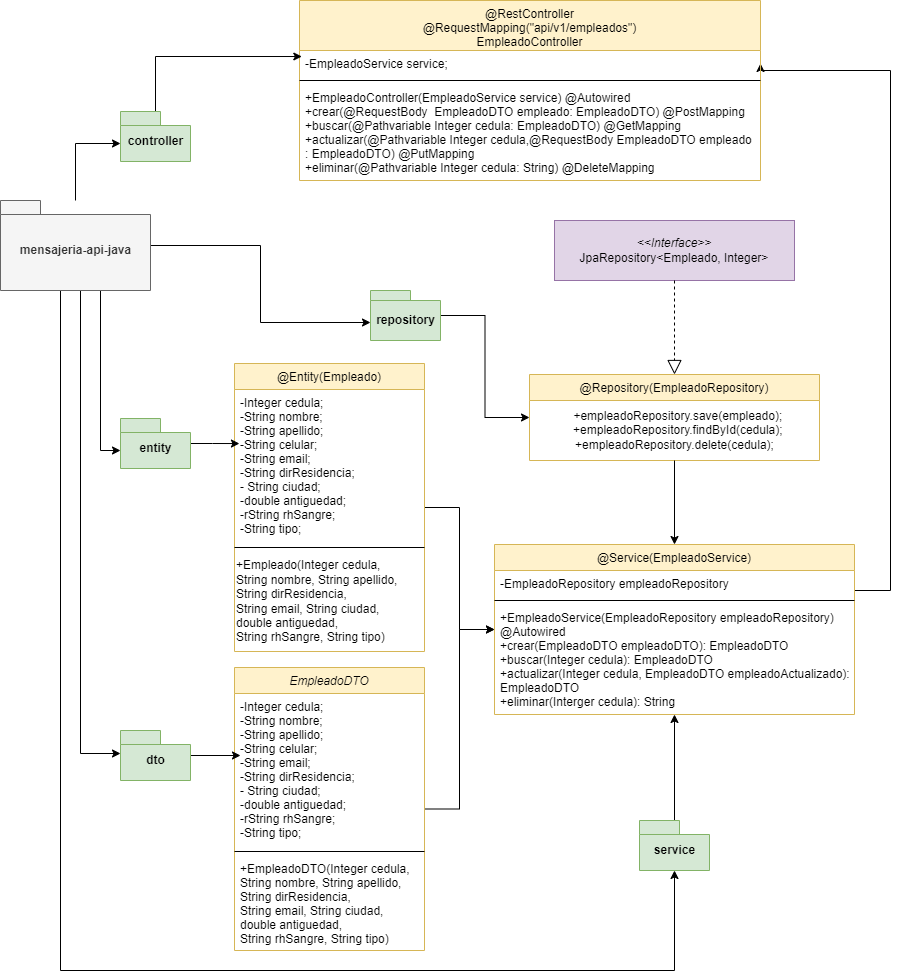

The diagram above was exported from draw.io. Its source (the exported page's mxGraphModel, read from the mxfile embedded in the PNG):
<mxGraphModel dx="2261" dy="774" grid="1" gridSize="10" guides="1" tooltips="1" connect="1" arrows="1" fold="1" page="1" pageScale="1" pageWidth="827" pageHeight="1169" math="0" shadow="0">
  <root>
    <mxCell id="WIyWlLk6GJQsqaUBKTNV-0" />
    <mxCell id="WIyWlLk6GJQsqaUBKTNV-1" parent="WIyWlLk6GJQsqaUBKTNV-0" />
    <mxCell id="EB_SFWBHXCx_KzQ71CoJ-31" style="edgeStyle=orthogonalEdgeStyle;rounded=0;orthogonalLoop=1;jettySize=auto;html=1;entryX=0;entryY=0.5;entryDx=0;entryDy=0;" parent="WIyWlLk6GJQsqaUBKTNV-1" source="zkfFHV4jXpPFQw0GAbJ--0" target="zkfFHV4jXpPFQw0GAbJ--17" edge="1">
      <mxGeometry relative="1" as="geometry">
        <mxPoint x="300" y="775.0000000000002" as="targetPoint" />
      </mxGeometry>
    </mxCell>
    <mxCell id="zkfFHV4jXpPFQw0GAbJ--0" value="@Entity(Empleado)" style="swimlane;fontStyle=0;align=center;verticalAlign=top;childLayout=stackLayout;horizontal=1;startSize=26;horizontalStack=0;resizeParent=1;resizeLast=0;collapsible=1;marginBottom=0;rounded=0;shadow=0;strokeWidth=1;fillColor=#fff2cc;strokeColor=#d6b656;" parent="WIyWlLk6GJQsqaUBKTNV-1" vertex="1">
      <mxGeometry x="24" y="523" width="190" height="288" as="geometry">
        <mxRectangle x="230" y="140" width="160" height="26" as="alternateBounds" />
      </mxGeometry>
    </mxCell>
    <mxCell id="zkfFHV4jXpPFQw0GAbJ--5" value="-Integer cedula;&#10;-String nombre;&#10;-String apellido;&#10;-String celular;&#10;-String email;&#10;-String dirResidencia;&#10;- String ciudad;&#10;-double antiguedad;&#10;-rString rhSangre;&#10;-String tipo;" style="text;align=left;verticalAlign=top;spacingLeft=4;spacingRight=4;overflow=hidden;rotatable=0;points=[[0,0.5],[1,0.5]];portConstraint=eastwest;" parent="zkfFHV4jXpPFQw0GAbJ--0" vertex="1">
      <mxGeometry y="26" width="190" height="154" as="geometry" />
    </mxCell>
    <mxCell id="zkfFHV4jXpPFQw0GAbJ--4" value="" style="line;html=1;strokeWidth=1;align=left;verticalAlign=middle;spacingTop=-1;spacingLeft=3;spacingRight=3;rotatable=0;labelPosition=right;points=[];portConstraint=eastwest;" parent="zkfFHV4jXpPFQw0GAbJ--0" vertex="1">
      <mxGeometry y="180" width="190" height="8" as="geometry" />
    </mxCell>
    <mxCell id="EB_SFWBHXCx_KzQ71CoJ-61" value="+Empleado(Integer cedula, &lt;br&gt;&lt;div style=&quot;&quot;&gt;&lt;span style=&quot;background-color: initial;&quot;&gt;String nombre,&amp;nbsp;&lt;/span&gt;&lt;span style=&quot;background-color: initial;&quot;&gt;String apellido,&lt;/span&gt;&lt;/div&gt;&lt;div style=&quot;&quot;&gt;&lt;span style=&quot;background-color: initial;&quot;&gt;String dirResidencia,&lt;/span&gt;&lt;span style=&quot;background-color: initial;&quot;&gt;&amp;nbsp;&lt;/span&gt;&lt;/div&gt;&lt;div style=&quot;&quot;&gt;&lt;span style=&quot;background-color: initial;&quot;&gt;String email, String ciudad,&amp;nbsp;&lt;/span&gt;&lt;/div&gt;&lt;div style=&quot;&quot;&gt;&lt;span style=&quot;background-color: initial;&quot;&gt;double antiguedad,&amp;nbsp;&lt;/span&gt;&lt;/div&gt;&lt;div style=&quot;&quot;&gt;&lt;span style=&quot;background-color: initial;&quot;&gt;String rhSangre,&amp;nbsp;&lt;/span&gt;&lt;span style=&quot;background-color: initial;&quot;&gt;String tipo)&lt;/span&gt;&lt;/div&gt;" style="text;html=1;align=left;verticalAlign=middle;resizable=0;points=[];autosize=1;strokeColor=none;fillColor=none;" parent="zkfFHV4jXpPFQw0GAbJ--0" vertex="1">
      <mxGeometry y="188" width="190" height="100" as="geometry" />
    </mxCell>
    <mxCell id="EB_SFWBHXCx_KzQ71CoJ-67" style="edgeStyle=orthogonalEdgeStyle;rounded=0;orthogonalLoop=1;jettySize=auto;html=1;entryX=1;entryY=0.5;entryDx=0;entryDy=0;" parent="WIyWlLk6GJQsqaUBKTNV-1" source="zkfFHV4jXpPFQw0GAbJ--17" target="EB_SFWBHXCx_KzQ71CoJ-19" edge="1">
      <mxGeometry relative="1" as="geometry">
        <mxPoint x="776.0799999999999" y="752.7760000000001" as="targetPoint" />
        <Array as="points">
          <mxPoint x="680" y="750" />
          <mxPoint x="680" y="230" />
          <mxPoint x="550" y="230" />
        </Array>
      </mxGeometry>
    </mxCell>
    <mxCell id="zkfFHV4jXpPFQw0GAbJ--17" value="@Service(EmpleadoService)" style="swimlane;fontStyle=0;align=center;verticalAlign=top;childLayout=stackLayout;horizontal=1;startSize=26;horizontalStack=0;resizeParent=1;resizeLast=0;collapsible=1;marginBottom=0;rounded=0;shadow=0;strokeWidth=1;fillColor=#fff2cc;strokeColor=#d6b656;" parent="WIyWlLk6GJQsqaUBKTNV-1" vertex="1">
      <mxGeometry x="284" y="704" width="360" height="170" as="geometry">
        <mxRectangle x="550" y="140" width="160" height="26" as="alternateBounds" />
      </mxGeometry>
    </mxCell>
    <mxCell id="zkfFHV4jXpPFQw0GAbJ--19" value="-EmpleadoRepository empleadoRepository" style="text;align=left;verticalAlign=top;spacingLeft=4;spacingRight=4;overflow=hidden;rotatable=0;points=[[0,0.5],[1,0.5]];portConstraint=eastwest;rounded=0;shadow=0;html=0;" parent="zkfFHV4jXpPFQw0GAbJ--17" vertex="1">
      <mxGeometry y="26" width="360" height="26" as="geometry" />
    </mxCell>
    <mxCell id="zkfFHV4jXpPFQw0GAbJ--23" value="" style="line;html=1;strokeWidth=1;align=left;verticalAlign=middle;spacingTop=-1;spacingLeft=3;spacingRight=3;rotatable=0;labelPosition=right;points=[];portConstraint=eastwest;" parent="zkfFHV4jXpPFQw0GAbJ--17" vertex="1">
      <mxGeometry y="52" width="360" height="8" as="geometry" />
    </mxCell>
    <mxCell id="zkfFHV4jXpPFQw0GAbJ--18" value="+EmpleadoService(EmpleadoRepository empleadoRepository) &#10;@Autowired&#10;+crear(EmpleadoDTO empleadoDTO): EmpleadoDTO&#10;+buscar(Integer cedula): EmpleadoDTO&#10;+actualizar(Integer cedula, EmpleadoDTO empleadoActualizado):&#10;EmpleadoDTO&#10;+eliminar(Interger cedula): String" style="text;align=left;verticalAlign=top;spacingLeft=4;spacingRight=4;overflow=hidden;rotatable=0;points=[[0,0.5],[1,0.5]];portConstraint=eastwest;" parent="zkfFHV4jXpPFQw0GAbJ--17" vertex="1">
      <mxGeometry y="60" width="360" height="110" as="geometry" />
    </mxCell>
    <mxCell id="EB_SFWBHXCx_KzQ71CoJ-0" value="@Repository(EmpleadoRepository)" style="swimlane;fontStyle=0;align=center;verticalAlign=top;childLayout=stackLayout;horizontal=1;startSize=26;horizontalStack=0;resizeParent=1;resizeLast=0;collapsible=1;marginBottom=0;rounded=0;shadow=0;strokeWidth=1;fillColor=#fff2cc;strokeColor=#d6b656;" parent="WIyWlLk6GJQsqaUBKTNV-1" vertex="1">
      <mxGeometry x="319" y="534" width="290" height="86" as="geometry">
        <mxRectangle x="230" y="140" width="160" height="26" as="alternateBounds" />
      </mxGeometry>
    </mxCell>
    <mxCell id="EB_SFWBHXCx_KzQ71CoJ-64" value="&amp;nbsp; +empleadoRepository.save(empleado);&lt;br&gt;&amp;nbsp; +empleadoRepository.findById(cedula);&lt;br style=&quot;border-color: var(--border-color);&quot;&gt;+empleadoRepository.delete(cedula);" style="text;html=1;align=center;verticalAlign=middle;resizable=0;points=[];autosize=1;strokeColor=none;fillColor=none;" parent="EB_SFWBHXCx_KzQ71CoJ-0" vertex="1">
      <mxGeometry y="26" width="290" height="60" as="geometry" />
    </mxCell>
    <mxCell id="EB_SFWBHXCx_KzQ71CoJ-12" value="&lt;i&gt;&amp;lt;&amp;lt;Interface&amp;gt;&amp;gt;&lt;br&gt;&lt;/i&gt;JpaRepository&amp;lt;Empleado, Integer&amp;gt;&lt;i&gt;&lt;br&gt;&lt;/i&gt;" style="rounded=0;whiteSpace=wrap;html=1;fillColor=#e1d5e7;strokeColor=#9673a6;" parent="WIyWlLk6GJQsqaUBKTNV-1" vertex="1">
      <mxGeometry x="344" y="380" width="240" height="60" as="geometry" />
    </mxCell>
    <mxCell id="EB_SFWBHXCx_KzQ71CoJ-18" value="@RestController&#10;@RequestMapping(&quot;api/v1/empleados&quot;)&#10;EmpleadoController" style="swimlane;fontStyle=0;align=center;verticalAlign=top;childLayout=stackLayout;horizontal=1;startSize=50;horizontalStack=0;resizeParent=1;resizeLast=0;collapsible=1;marginBottom=0;rounded=0;shadow=0;strokeWidth=1;fillColor=#fff2cc;strokeColor=#d6b656;" parent="WIyWlLk6GJQsqaUBKTNV-1" vertex="1">
      <mxGeometry x="89" y="160" width="461" height="180" as="geometry">
        <mxRectangle x="80" y="240" width="160" height="26" as="alternateBounds" />
      </mxGeometry>
    </mxCell>
    <mxCell id="EB_SFWBHXCx_KzQ71CoJ-19" value="-EmpleadoService service;" style="text;align=left;verticalAlign=top;spacingLeft=4;spacingRight=4;overflow=hidden;rotatable=0;points=[[0,0.5],[1,0.5]];portConstraint=eastwest;rounded=0;shadow=0;html=0;" parent="EB_SFWBHXCx_KzQ71CoJ-18" vertex="1">
      <mxGeometry y="50" width="461" height="26" as="geometry" />
    </mxCell>
    <mxCell id="EB_SFWBHXCx_KzQ71CoJ-22" value="" style="line;html=1;strokeWidth=1;align=left;verticalAlign=middle;spacingTop=-1;spacingLeft=3;spacingRight=3;rotatable=0;labelPosition=right;points=[];portConstraint=eastwest;" parent="EB_SFWBHXCx_KzQ71CoJ-18" vertex="1">
      <mxGeometry y="76" width="461" height="8" as="geometry" />
    </mxCell>
    <mxCell id="EB_SFWBHXCx_KzQ71CoJ-23" value="+EmpleadoController(EmpleadoService service) @Autowired&#10;+crear(@RequestBody  EmpleadoDTO empleado: EmpleadoDTO) @PostMapping&#10;+buscar(@Pathvariable Integer cedula: EmpleadoDTO) @GetMapping&#10;+actualizar(@Pathvariable Integer cedula,@RequestBody EmpleadoDTO empleado&#10;: EmpleadoDTO) @PutMapping&#10;+eliminar(@Pathvariable Integer cedula: String) @DeleteMapping" style="text;align=left;verticalAlign=top;spacingLeft=4;spacingRight=4;overflow=hidden;rotatable=0;points=[[0,0.5],[1,0.5]];portConstraint=eastwest;" parent="EB_SFWBHXCx_KzQ71CoJ-18" vertex="1">
      <mxGeometry y="84" width="461" height="96" as="geometry" />
    </mxCell>
    <mxCell id="EB_SFWBHXCx_KzQ71CoJ-32" style="edgeStyle=orthogonalEdgeStyle;rounded=0;orthogonalLoop=1;jettySize=auto;html=1;entryX=0;entryY=0.5;entryDx=0;entryDy=0;" parent="WIyWlLk6GJQsqaUBKTNV-1" source="EB_SFWBHXCx_KzQ71CoJ-25" target="zkfFHV4jXpPFQw0GAbJ--17" edge="1">
      <mxGeometry relative="1" as="geometry">
        <mxPoint x="300" y="774.9999999999998" as="targetPoint" />
      </mxGeometry>
    </mxCell>
    <mxCell id="EB_SFWBHXCx_KzQ71CoJ-25" value="EmpleadoDTO" style="swimlane;fontStyle=2;align=center;verticalAlign=top;childLayout=stackLayout;horizontal=1;startSize=26;horizontalStack=0;resizeParent=1;resizeLast=0;collapsible=1;marginBottom=0;rounded=0;shadow=0;strokeWidth=1;fillColor=#fff2cc;strokeColor=#d6b656;" parent="WIyWlLk6GJQsqaUBKTNV-1" vertex="1">
      <mxGeometry x="24" y="827" width="190" height="283" as="geometry">
        <mxRectangle x="230" y="140" width="160" height="26" as="alternateBounds" />
      </mxGeometry>
    </mxCell>
    <mxCell id="-F8gGQXkjlllwy1feTO6-1" value="-Integer cedula;&#10;-String nombre;&#10;-String apellido;&#10;-String celular;&#10;-String email;&#10;-String dirResidencia;&#10;- String ciudad;&#10;-double antiguedad;&#10;-rString rhSangre;&#10;-String tipo;" style="text;align=left;verticalAlign=top;spacingLeft=4;spacingRight=4;overflow=hidden;rotatable=0;points=[[0,0.5],[1,0.5]];portConstraint=eastwest;" vertex="1" parent="EB_SFWBHXCx_KzQ71CoJ-25">
      <mxGeometry y="26" width="190" height="154" as="geometry" />
    </mxCell>
    <mxCell id="EB_SFWBHXCx_KzQ71CoJ-29" value="" style="line;html=1;strokeWidth=1;align=left;verticalAlign=middle;spacingTop=-1;spacingLeft=3;spacingRight=3;rotatable=0;labelPosition=right;points=[];portConstraint=eastwest;" parent="EB_SFWBHXCx_KzQ71CoJ-25" vertex="1">
      <mxGeometry y="180" width="190" height="8" as="geometry" />
    </mxCell>
    <mxCell id="EB_SFWBHXCx_KzQ71CoJ-30" value="+EmpleadoDTO(Integer cedula,&#10;String nombre, String apellido,&#10;String dirResidencia, &#10;String email, String ciudad, &#10;double antiguedad, &#10;String rhSangre, String tipo)" style="text;align=left;verticalAlign=top;spacingLeft=4;spacingRight=4;overflow=hidden;rotatable=0;points=[[0,0.5],[1,0.5]];portConstraint=eastwest;" parent="EB_SFWBHXCx_KzQ71CoJ-25" vertex="1">
      <mxGeometry y="188" width="190" height="94" as="geometry" />
    </mxCell>
    <mxCell id="EB_SFWBHXCx_KzQ71CoJ-33" value="" style="endArrow=block;dashed=1;endFill=0;endSize=12;html=1;rounded=0;exitX=0.5;exitY=1;exitDx=0;exitDy=0;entryX=0.5;entryY=0;entryDx=0;entryDy=0;" parent="WIyWlLk6GJQsqaUBKTNV-1" source="EB_SFWBHXCx_KzQ71CoJ-12" target="EB_SFWBHXCx_KzQ71CoJ-0" edge="1">
      <mxGeometry width="160" relative="1" as="geometry">
        <mxPoint x="254" y="494" as="sourcePoint" />
        <mxPoint x="414" y="494" as="targetPoint" />
      </mxGeometry>
    </mxCell>
    <mxCell id="YwEGNn2Zh0BPZm3bhv16-3" style="edgeStyle=orthogonalEdgeStyle;rounded=0;orthogonalLoop=1;jettySize=auto;html=1;entryX=0.005;entryY=0.231;entryDx=0;entryDy=0;entryPerimeter=0;" parent="WIyWlLk6GJQsqaUBKTNV-1" source="EB_SFWBHXCx_KzQ71CoJ-35" target="EB_SFWBHXCx_KzQ71CoJ-19" edge="1">
      <mxGeometry relative="1" as="geometry" />
    </mxCell>
    <mxCell id="EB_SFWBHXCx_KzQ71CoJ-35" value="controller" style="shape=folder;fontStyle=1;spacingTop=10;tabWidth=40;tabHeight=14;tabPosition=left;html=1;fillColor=#d5e8d4;strokeColor=#82b366;" parent="WIyWlLk6GJQsqaUBKTNV-1" vertex="1">
      <mxGeometry x="-90" y="271" width="70" height="50" as="geometry" />
    </mxCell>
    <mxCell id="EB_SFWBHXCx_KzQ71CoJ-45" style="edgeStyle=orthogonalEdgeStyle;rounded=0;orthogonalLoop=1;jettySize=auto;html=1;entryX=0.026;entryY=0.351;entryDx=0;entryDy=0;entryPerimeter=0;" parent="WIyWlLk6GJQsqaUBKTNV-1" source="EB_SFWBHXCx_KzQ71CoJ-37" target="zkfFHV4jXpPFQw0GAbJ--5" edge="1">
      <mxGeometry relative="1" as="geometry" />
    </mxCell>
    <mxCell id="EB_SFWBHXCx_KzQ71CoJ-37" value="entity" style="shape=folder;fontStyle=1;spacingTop=10;tabWidth=40;tabHeight=14;tabPosition=left;html=1;fillColor=#d5e8d4;strokeColor=#82b366;" parent="WIyWlLk6GJQsqaUBKTNV-1" vertex="1">
      <mxGeometry x="-90" y="578" width="70" height="50" as="geometry" />
    </mxCell>
    <mxCell id="EB_SFWBHXCx_KzQ71CoJ-43" style="edgeStyle=orthogonalEdgeStyle;rounded=0;orthogonalLoop=1;jettySize=auto;html=1;entryX=0;entryY=0.5;entryDx=0;entryDy=0;" parent="WIyWlLk6GJQsqaUBKTNV-1" source="EB_SFWBHXCx_KzQ71CoJ-39" target="EB_SFWBHXCx_KzQ71CoJ-0" edge="1">
      <mxGeometry relative="1" as="geometry">
        <mxPoint x="338.9899999999998" y="549.01" as="targetPoint" />
      </mxGeometry>
    </mxCell>
    <mxCell id="EB_SFWBHXCx_KzQ71CoJ-39" value="repository" style="shape=folder;fontStyle=1;spacingTop=10;tabWidth=40;tabHeight=10;tabPosition=left;html=1;fillColor=#d5e8d4;strokeColor=#82b366;" parent="WIyWlLk6GJQsqaUBKTNV-1" vertex="1">
      <mxGeometry x="160" y="450" width="70" height="50" as="geometry" />
    </mxCell>
    <mxCell id="EB_SFWBHXCx_KzQ71CoJ-46" style="edgeStyle=orthogonalEdgeStyle;rounded=0;orthogonalLoop=1;jettySize=auto;html=1;" parent="WIyWlLk6GJQsqaUBKTNV-1" source="EB_SFWBHXCx_KzQ71CoJ-40" edge="1">
      <mxGeometry relative="1" as="geometry">
        <mxPoint x="30" y="915" as="targetPoint" />
      </mxGeometry>
    </mxCell>
    <mxCell id="EB_SFWBHXCx_KzQ71CoJ-40" value="dto" style="shape=folder;fontStyle=1;spacingTop=10;tabWidth=40;tabHeight=14;tabPosition=left;html=1;fillColor=#d5e8d4;strokeColor=#82b366;" parent="WIyWlLk6GJQsqaUBKTNV-1" vertex="1">
      <mxGeometry x="-90" y="890" width="70" height="50" as="geometry" />
    </mxCell>
    <mxCell id="EB_SFWBHXCx_KzQ71CoJ-52" style="edgeStyle=orthogonalEdgeStyle;rounded=0;orthogonalLoop=1;jettySize=auto;html=1;entryX=0.5;entryY=1;entryDx=0;entryDy=0;" parent="WIyWlLk6GJQsqaUBKTNV-1" source="EB_SFWBHXCx_KzQ71CoJ-42" target="zkfFHV4jXpPFQw0GAbJ--17" edge="1">
      <mxGeometry relative="1" as="geometry">
        <mxPoint x="466.8000000000002" y="821.012" as="targetPoint" />
      </mxGeometry>
    </mxCell>
    <mxCell id="EB_SFWBHXCx_KzQ71CoJ-55" style="edgeStyle=orthogonalEdgeStyle;rounded=0;orthogonalLoop=1;jettySize=auto;html=1;entryX=0;entryY=0;entryDx=0;entryDy=32;entryPerimeter=0;" parent="WIyWlLk6GJQsqaUBKTNV-1" source="EB_SFWBHXCx_KzQ71CoJ-54" target="EB_SFWBHXCx_KzQ71CoJ-39" edge="1">
      <mxGeometry relative="1" as="geometry" />
    </mxCell>
    <mxCell id="EB_SFWBHXCx_KzQ71CoJ-56" style="edgeStyle=orthogonalEdgeStyle;rounded=0;orthogonalLoop=1;jettySize=auto;html=1;entryX=0;entryY=0;entryDx=0;entryDy=32;entryPerimeter=0;" parent="WIyWlLk6GJQsqaUBKTNV-1" source="EB_SFWBHXCx_KzQ71CoJ-54" target="EB_SFWBHXCx_KzQ71CoJ-37" edge="1">
      <mxGeometry relative="1" as="geometry">
        <Array as="points">
          <mxPoint x="-110" y="610" />
        </Array>
      </mxGeometry>
    </mxCell>
    <mxCell id="EB_SFWBHXCx_KzQ71CoJ-57" style="edgeStyle=orthogonalEdgeStyle;rounded=0;orthogonalLoop=1;jettySize=auto;html=1;entryX=0;entryY=0;entryDx=0;entryDy=23;entryPerimeter=0;" parent="WIyWlLk6GJQsqaUBKTNV-1" source="EB_SFWBHXCx_KzQ71CoJ-54" target="EB_SFWBHXCx_KzQ71CoJ-40" edge="1">
      <mxGeometry relative="1" as="geometry">
        <Array as="points">
          <mxPoint x="-130" y="913" />
        </Array>
      </mxGeometry>
    </mxCell>
    <mxCell id="YwEGNn2Zh0BPZm3bhv16-2" style="edgeStyle=orthogonalEdgeStyle;rounded=0;orthogonalLoop=1;jettySize=auto;html=1;entryX=0;entryY=0;entryDx=0;entryDy=32;entryPerimeter=0;" parent="WIyWlLk6GJQsqaUBKTNV-1" source="EB_SFWBHXCx_KzQ71CoJ-54" target="EB_SFWBHXCx_KzQ71CoJ-35" edge="1">
      <mxGeometry relative="1" as="geometry" />
    </mxCell>
    <mxCell id="sHRF3rw1NZiCu6z6MuyI-2" style="edgeStyle=orthogonalEdgeStyle;rounded=0;orthogonalLoop=1;jettySize=auto;html=1;" parent="WIyWlLk6GJQsqaUBKTNV-1" source="EB_SFWBHXCx_KzQ71CoJ-54" target="EB_SFWBHXCx_KzQ71CoJ-42" edge="1">
      <mxGeometry relative="1" as="geometry">
        <Array as="points">
          <mxPoint x="-150" y="1130" />
          <mxPoint x="464" y="1130" />
        </Array>
      </mxGeometry>
    </mxCell>
    <mxCell id="EB_SFWBHXCx_KzQ71CoJ-54" value="mensajeria-api-java" style="shape=folder;fontStyle=1;spacingTop=10;tabWidth=40;tabHeight=14;tabPosition=left;html=1;fillColor=#f5f5f5;fontColor=#333333;strokeColor=#666666;" parent="WIyWlLk6GJQsqaUBKTNV-1" vertex="1">
      <mxGeometry x="-210" y="360" width="150" height="90" as="geometry" />
    </mxCell>
    <mxCell id="EB_SFWBHXCx_KzQ71CoJ-68" style="edgeStyle=orthogonalEdgeStyle;rounded=0;orthogonalLoop=1;jettySize=auto;html=1;exitX=0.5;exitY=1;exitDx=0;exitDy=0;" parent="WIyWlLk6GJQsqaUBKTNV-1" source="EB_SFWBHXCx_KzQ71CoJ-0" target="zkfFHV4jXpPFQw0GAbJ--17" edge="1">
      <mxGeometry relative="1" as="geometry">
        <mxPoint x="464" y="630" as="sourcePoint" />
      </mxGeometry>
    </mxCell>
    <mxCell id="EB_SFWBHXCx_KzQ71CoJ-42" value="service" style="shape=folder;fontStyle=1;spacingTop=10;tabWidth=40;tabHeight=14;tabPosition=left;html=1;fillColor=#d5e8d4;strokeColor=#82b366;" parent="WIyWlLk6GJQsqaUBKTNV-1" vertex="1">
      <mxGeometry x="429" y="980" width="70" height="50" as="geometry" />
    </mxCell>
  </root>
</mxGraphModel>